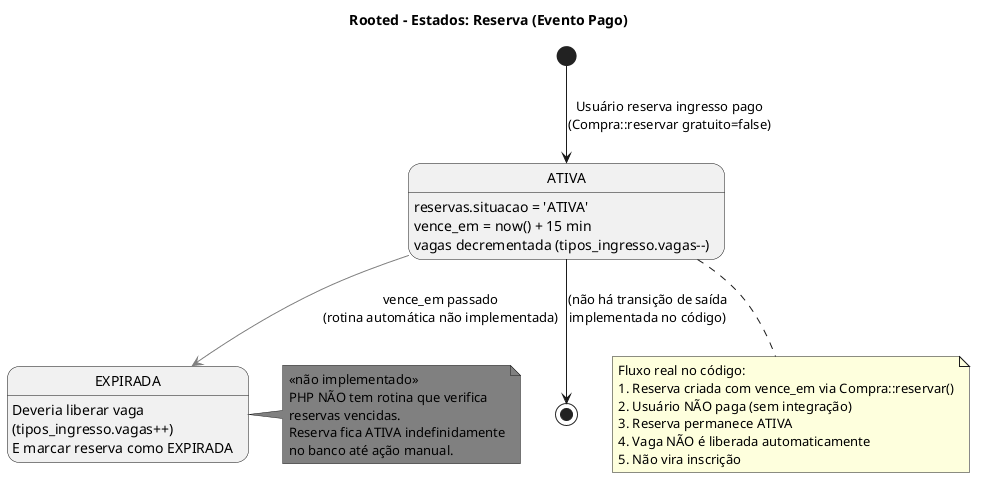

The diagram above was rendered by PlantUML. Its source (embedded in the PNG):
@startuml
title Rooted - Estados: Reserva (Evento Pago)
[*] --> ATIVA : Usuário reserva ingresso pago\n(Compra::reservar gratuito=false)

state "ATIVA" as ATIVA
ATIVA : reservas.situacao = 'ATIVA'\nvence_em = now() + 15 min\nvagas decrementada (tipos_ingresso.vagas--)

ATIVA -[#gray]-> EXPIRADA : vence_em passado\n(rotina automática não implementada)
state "EXPIRADA" as EXPIRADA <<não implementado>>
EXPIRADA : Deveria liberar vaga\n(tipos_ingresso.vagas++)\nE marcar reserva como EXPIRADA
note right of EXPIRADA #gray
  <<não implementado>>
  PHP NÃO tem rotina que verifica
  reservas vencidas.
  Reserva fica ATIVA indefinidamente
  no banco até ação manual.
end note

ATIVA --> [*] : (não há transição de saída\nimplementada no código)

note bottom of ATIVA
  Fluxo real no código:
  1. Reserva criada com vence_em via Compra::reservar()
  2. Usuário NÃO paga (sem integração)
  3. Reserva permanece ATIVA
  4. Vaga NÃO é liberada automaticamente
  5. Não vira inscrição
end note

@enduml